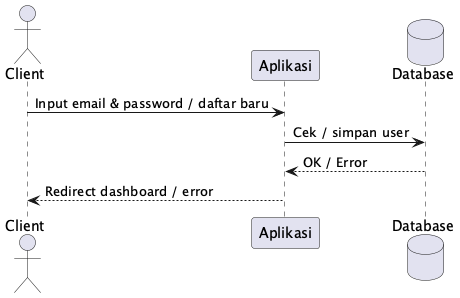

The diagram above was rendered by PlantUML. Its source (embedded in the PNG):
@startuml
actor Client
participant Aplikasi
database Database

Client -> Aplikasi: Input email & password / daftar baru
Aplikasi -> Database: Cek / simpan user
Database --> Aplikasi: OK / Error
Aplikasi --> Client: Redirect dashboard / error
@enduml